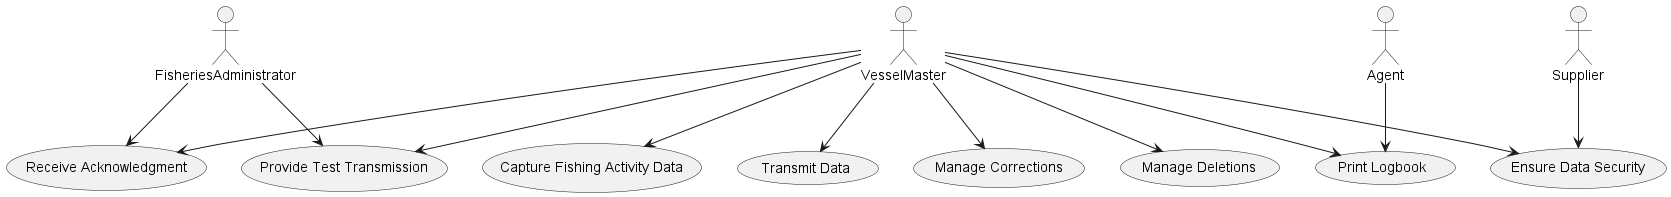

The diagram above was rendered by PlantUML. Its source (embedded in the PNG):
@startuml
actor VesselMaster
actor FisheriesAdministrator
actor Supplier
actor Agent

usecase "Capture Fishing Activity Data" as CaptureData
usecase "Transmit Data" as TransmitData
usecase "Receive Acknowledgment" as ReceiveAck
usecase "Print Logbook" as PrintLogbook
usecase "Provide Test Transmission" as TestTransmission
usecase "Manage Corrections" as ManageCorrections
usecase "Manage Deletions" as ManageDeletions
usecase "Ensure Data Security" as EnsureSecurity

VesselMaster --> CaptureData
VesselMaster --> TransmitData
VesselMaster --> ReceiveAck
VesselMaster --> PrintLogbook
VesselMaster --> TestTransmission
VesselMaster --> ManageCorrections
VesselMaster --> ManageDeletions
VesselMaster --> EnsureSecurity

FisheriesAdministrator --> ReceiveAck
FisheriesAdministrator --> TestTransmission

Supplier --> EnsureSecurity

Agent --> PrintLogbook
@enduml